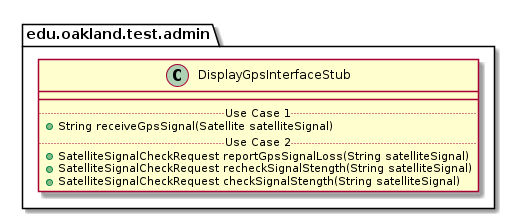

The diagram above was rendered by PlantUML. Its source (embedded in the PNG):
@startuml DisplayGpsInterfaceStub

package edu.oakland.test.admin {
    class DisplayGpsInterfaceStub {
        __
        .. Use Case 1 ..
        + String receiveGpsSignal(Satellite satelliteSignal)
        .. Use Case 2 ..
        + SatelliteSignalCheckRequest reportGpsSignalLoss(String satelliteSignal)
        + SatelliteSignalCheckRequest recheckSignalStength(String satelliteSignal)
        + SatelliteSignalCheckRequest checkSignalStength(String satelliteSignal)
    }
}

@enduml